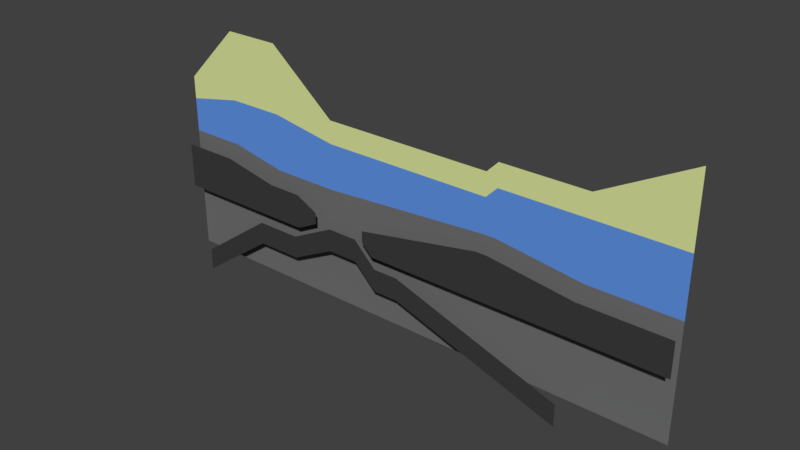 # Source: Tutorial1.blend  (saved by Blender 2.78.0; exported with 4.5.12 LTS)
import bpy
from mathutils import Matrix  # noqa: F401  (used for matrix-valued properties, if any)

bpy.ops.wm.read_factory_settings(use_empty=True)
scene = bpy.context.scene
scene.name = 'Scene'

# ---- collections
col_collection_1 = bpy.data.collections.new('Collection 1'); scene.collection.children.link(col_collection_1)

# ---- materials (node trees are filled in below, after node groups)
mat_bedrock = bpy.data.materials.new('Bedrock')
mat_bedrock.alpha_threshold = 0.0
mat_bedrock.use_transparent_shadow = False
mat_bedrock.diffuse_color = (0.1679, 0.1679, 0.1679, 1.0)
mat_bedrock.roughness = 0.5
mat_plates = bpy.data.materials.new('Plates')
mat_plates.alpha_threshold = 0.0
mat_plates.use_transparent_shadow = False
mat_plates.diffuse_color = (0.04696, 0.04696, 0.04696, 1.0)
mat_plates.roughness = 0.5
mat_plates.specular_intensity = 0.0
mat_limestone = bpy.data.materials.new('Limestone')
mat_limestone.alpha_threshold = 0.0
mat_limestone.use_transparent_shadow = False
mat_limestone.diffuse_color = (0.7279, 0.8, 0.3413, 1.0)
mat_limestone.roughness = 0.5
mat_marl = bpy.data.materials.new('Marl')
mat_marl.alpha_threshold = 0.0
mat_marl.use_transparent_shadow = False
mat_marl.diffuse_color = (0.1189, 0.3012, 0.8, 1.0)
mat_marl.roughness = 0.5

# ---- material node trees

# ---- world
world_world = bpy.data.worlds.new('World'); scene.world = world_world
world_world.color = (0.05088, 0.05088, 0.05088)
world_world.use_sun_shadow = False
world_world.sun_shadow_jitter_overblur = 0.0
world_world.cycles.sampling_method = 'MANUAL'

# ---- meshes
me_plane_012 = bpy.data.meshes.new('Plane.012')
me_plane_012.from_pydata([(-16.0, -5.0, -3.02e-07), (-3.0, -6.0, -3.775e-07), (15.0, -5.0, -3.02e-07), (16.0, -5.0, -3.02e-07), (-11.0, -5.0, -3.02e-07), (-6.0, -6.0, -3.775e-07), (23.5, -6.0, -3.775e-07), (4.0, -7.0, -4.53e-07), (-1.0, -7.0, -4.53e-07), (4.0, -8.0, -5.285e-07), (5.0, -9.0, -6.04e-07), (31.0, -9.0, -6.04e-07), (31.0, -6.0, -3.775e-07), (-1.0, -8.0, -5.285e-07), (-3.0, -9.0, -6.04e-07), (-16.0, -9.0, -6.04e-07), (0.5, -8.0, -5.285e-07), (3.25, -8.0, -5.285e-07), (5.25, -10.0, -6.795e-07), (-3.5, -10.0, -6.795e-07), (7.5, -10.0, -6.795e-07), (22.5, -15.0, -1.057e-06), (-7.5, -10.0, -6.795e-07), (-14.5, -15.0, -1.057e-06), (0.5, -10.0, -6.795e-07), (3.25, -10.0, -6.795e-07), (5.25, -12.0, -8.305e-07), (-3.5, -12.0, -8.305e-07), (7.5, -12.0, -8.305e-07), (22.5, -17.0, -1.208e-06), (-7.5, -12.0, -8.305e-07), (-14.5, -17.0, -1.208e-06)], [], [(7, 9, 10, 11, 12, 6, 3, 2), (22, 30, 27, 19), (18, 26, 28, 20), (17, 25, 26, 18), (23, 31, 30, 22), (20, 28, 29, 21), (19, 27, 24, 16), (16, 24, 25, 17), (4, 0, 15, 14, 13, 8, 1, 5)])
me_plane_012.polygons.foreach_set('material_index', [1, 1, 1, 1, 1, 1, 1, 1, 1])
_uv = me_plane_012.uv_layers.new(name='UVMap')
_uv.uv.foreach_set('vector', [0.0, 0.0, 0.0, 0.0, 0.0, 0.0, 0.0, 0.0, 0.0, 0.0, 0.0, 0.0, 0.0, 0.0, 0.0, 0.0, 0.0, 0.0, 0.0, 0.0, 0.0, 0.0, 0.0, 0.0, 0.0, 0.0, 0.0, 0.0, 0.0, 0.0, 0.0, 0.0, 0.0, 0.0, 0.0, 0.0, 0.0, 0.0, 0.0, 0.0, 0.0, 0.0, 0.0, 0.0, 0.0, 0.0, 0.0, 0.0, 0.0, 0.0, 0.0, 0.0, 0.0, 0.0, 0.0, 0.0, 0.0, 0.0, 0.0, 0.0, 0.0, 0.0, 0.0, 0.0, 0.0, 0.0, 0.0, 0.0, 0.0, 0.0, 0.0, 0.0, 0.0, 0.0, 0.0, 0.0, 0.0, 0.0, 0.0, 0.0, 0.0, 0.0, 0.0, 0.0, 0.0, 0.0, 0.0, 0.0])
me_plane_012.materials.append(mat_bedrock)
me_plane_012.materials.append(mat_plates)
me_plane_012.use_remesh_preserve_volume = False
me_plane_012.use_remesh_preserve_attributes = False
me_plane_012.use_mirror_vertex_groups = False
me_plane_012.update()
me_plane_011 = bpy.data.meshes.new('Plane.011')
me_plane_011.from_pydata([(-16.0, -2.0, -7.55e-08), (-16.0, 0.0, -7.55e-08), (0.0, -2.0, -7.55e-08), (7.993e-31, 0.0, -7.55e-08), (15.0, 3.331e-15, -7.55e-08), (16.0, 1.0, -1.694e-22), (31.0, 5.0, 3.02e-07), (-6.0, 5.0, 3.02e-07), (-11.0, 5.0, 3.02e-07), (23.5, 1.0, 1.665e-15), (23.5, -1.0, 0.0), (15.0, -2.0, -7.55e-08), (16.0, -1.0, 0.0), (31.0, -1.0, 0.0), (-11.0, -1.0, 1.421e-14), (-6.0, -1.0, 1.421e-14)], [], [(3, 7, 15, 2), (3, 2, 11, 4), (4, 11, 12, 5), (9, 10, 13, 6), (0, 14, 8, 1), (14, 15, 7, 8), (5, 12, 10, 9)])
_uv = me_plane_011.uv_layers.new(name='UVMap')
_uv.uv.foreach_set('vector', [-1.402e-21, -1.254e-14, -6.0, 5.0, -6.0, -1.0, -1.748e-07, -2.0, -1.402e-21, -1.254e-14, -1.748e-07, -2.0, 15.0, -2.0, 15.0, -1.311e-06, 15.0, -1.311e-06, 15.0, -2.0, 16.0, -1.0, 16.0, 1.0, 23.5, 1.0, 23.5, -1.0, 31.0, -1.0, 31.0, 5.0, -16.0, -2.0, -11.0, -1.0, -11.0, 5.0, -16.0, 1.399e-06, -11.0, -1.0, -6.0, -1.0, -6.0, 5.0, -11.0, 5.0, 16.0, 1.0, 16.0, -1.0, 23.5, -1.0, 23.5, 1.0])
me_plane_011.materials.append(mat_limestone)
me_plane_011.use_remesh_preserve_volume = False
me_plane_011.use_remesh_preserve_attributes = False
me_plane_011.use_mirror_vertex_groups = False
me_plane_011.update()
me_plane_010 = bpy.data.meshes.new('Plane.010')
me_plane_010.from_pydata([(16.0, -16.0, -1.132e-06), (15.0, -16.0, -1.132e-06), (3.109e-15, -16.0, -1.132e-06), (-16.0, -16.0, -1.132e-06), (-16.0, -5.0, -3.02e-07), (8.882e-16, -6.0, -3.775e-07), (15.0, -5.0, -3.02e-07), (16.0, -5.0, -3.02e-07), (31.0, -6.0, -3.775e-07), (31.0, -16.0, -1.132e-06), (-11.0, -16.0, -1.132e-06), (-6.0, -16.0, -1.132e-06), (23.5, -16.0, -1.132e-06), (-11.0, -5.0, -3.02e-07), (-6.0, -6.0, -3.775e-07), (23.5, -6.0, -3.775e-07)], [], [(5, 14, 11, 2), (13, 4, 3, 10), (7, 6, 1, 0), (15, 7, 0, 12), (14, 13, 10, 11), (8, 15, 12, 9), (6, 5, 2, 1)])
_uv = me_plane_010.uv_layers.new(name='UVMap')
_uv.uv.foreach_set('vector', [-5.245e-07, -6.0, -6.0, -6.0, -6.0, -16.0, -1.399e-06, -16.0, -11.0, -5.0, -16.0, -5.0, -16.0, -16.0, -11.0, -16.0, 16.0, -5.0, 15.0, -5.0, 15.0, -16.0, 16.0, -16.0, 23.5, -6.0, 16.0, -5.0, 16.0, -16.0, 23.5, -16.0, -6.0, -6.0, -11.0, -5.0, -11.0, -16.0, -6.0, -16.0, 31.0, -6.0, 23.5, -6.0, 23.5, -16.0, 31.0, -16.0, 15.0, -5.0, -5.245e-07, -6.0, -1.399e-06, -16.0, 15.0, -16.0])
me_plane_010.materials.append(mat_bedrock)
me_plane_010.use_remesh_preserve_volume = False
me_plane_010.use_remesh_preserve_attributes = False
me_plane_010.use_mirror_vertex_groups = False
me_plane_010.update()
me_plane_009 = bpy.data.meshes.new('Plane.009')
me_plane_009.from_pydata([(-16.0, -5.0, -3.02e-07), (8.882e-16, -6.0, -3.775e-07), (15.0, -5.0, -3.02e-07), (16.0, -5.0, -3.02e-07), (31.0, -6.0, -3.775e-07), (-16.0, -2.0, -7.55e-08), (0.0, -2.0, -7.55e-08), (23.5, -1.0, 0.0), (15.0, -2.0, -7.55e-08), (16.0, -1.0, 0.0), (31.0, -1.0, 0.0), (-11.0, -1.0, 1.421e-14), (-6.0, -1.0, 1.421e-14), (-11.0, -5.0, -3.02e-07), (-6.0, -6.0, -3.775e-07), (23.5, -6.0, -3.775e-07)], [], [(11, 5, 0, 13), (7, 9, 3, 15), (9, 8, 2, 3), (12, 11, 13, 14), (10, 7, 15, 4), (8, 6, 1, 2), (6, 12, 14, 1)])
_uv = me_plane_009.uv_layers.new(name='UVMap')
_uv.uv.foreach_set('vector', [-11.0, -1.0, -16.0, -2.0, -16.0, -5.0, -11.0, -5.0, 23.5, -1.0, 16.0, -1.0, 16.0, -5.0, 23.5, -6.0, 16.0, -1.0, 15.0, -2.0, 15.0, -5.0, 16.0, -5.0, -6.0, -1.0, -11.0, -1.0, -11.0, -5.0, -6.0, -6.0, 31.0, -1.0, 23.5, -1.0, 23.5, -6.0, 31.0, -6.0, 15.0, -2.0, -1.748e-07, -2.0, -5.245e-07, -6.0, 15.0, -5.0, -1.748e-07, -2.0, -6.0, -1.0, -6.0, -6.0, -5.245e-07, -6.0])
me_plane_009.materials.append(mat_marl)
me_plane_009.use_remesh_preserve_volume = False
me_plane_009.use_remesh_preserve_attributes = False
me_plane_009.use_mirror_vertex_groups = False
me_plane_009.update()

# ---- objects
ob_plates = bpy.data.objects.new('Plates', me_plane_012)
ob_limestone = bpy.data.objects.new('Limestone', me_plane_011)
ob_bedrock = bpy.data.objects.new('Bedrock', me_plane_010)
ob_marl = bpy.data.objects.new('Marl', me_plane_009)

# ---- transforms, parenting, visibility, modifiers, constraints
ob_plates.location = (0.0, -1.0, -1.0)
ob_plates.rotation_euler = (1.571, 2.22e-16, 2.22e-16)
ob_plates.lineart.crease_threshold = 0.0
ob_limestone.location = (0.0, 0.0, 0.0)
ob_limestone.rotation_euler = (1.571, 2.22e-16, 2.22e-16)
ob_limestone.lineart.crease_threshold = 0.0
ob_bedrock.location = (0.0, 0.0, 0.0)
ob_bedrock.rotation_euler = (1.571, 2.22e-16, 2.22e-16)
ob_bedrock.lineart.crease_threshold = 0.0
ob_marl.location = (0.0, 0.0, 0.0)
ob_marl.rotation_euler = (1.571, 2.22e-16, 2.22e-16)
ob_marl.lineart.crease_threshold = 0.0

# ---- collection membership
col_collection_1.objects.link(ob_plates)
col_collection_1.objects.link(ob_limestone)
col_collection_1.objects.link(ob_bedrock)
col_collection_1.objects.link(ob_marl)

# ---- scene / render settings (as saved in the file)
scene.frame_start = 1; scene.frame_end = 250; scene.frame_set(1)
scene.render.engine = 'BLENDER_EEVEE_NEXT'
scene.render.resolution_percentage = 50
scene.render.dither_intensity = 0.0
scene.render.use_persistent_data = True
scene.cycles.feature_set = 'EXPERIMENTAL'
scene.cycles.use_denoising = False
scene.cycles.samples = 64
scene.cycles.sampling_pattern = 'TABULATED_SOBOL'
scene.cycles.light_sampling_threshold = 0.0
scene.cycles.use_adaptive_sampling = False
scene.cycles.use_light_tree = False
scene.cycles.blur_glossy = 0.0
scene.cycles.sample_clamp_indirect = 0.0
scene.view_settings.view_transform = 'Standard'
bpy.context.view_layer.update()

# ---- added for rendering (the .blend has no active camera and no usable light): camera, sun
cam_auto = bpy.data.cameras.new('AutoCamera')
cam_auto.lens = 50.0
cam_auto.sensor_width = 36.0
cam_auto.clip_end = 1000.0
ob_auto_camera = bpy.data.objects.new('AutoCamera', cam_auto)
scene.collection.objects.link(ob_auto_camera)
ob_auto_camera.location = (55.9221, -58.6065, 32.2376)
ob_auto_camera.rotation_euler = (1.09748, -7.21219e-08, 0.694738)
scene.camera = ob_auto_camera
light_auto_sun = bpy.data.lights.new('AutoSun', 'SUN')
light_auto_sun.energy = 3.0
light_auto_sun.angle = 0.0523599
ob_auto_sun = bpy.data.objects.new('AutoSun', light_auto_sun)
scene.collection.objects.link(ob_auto_sun)
ob_auto_sun.rotation_euler = (0.872665, 0.174533, 0.523599)
bpy.context.view_layer.update()
